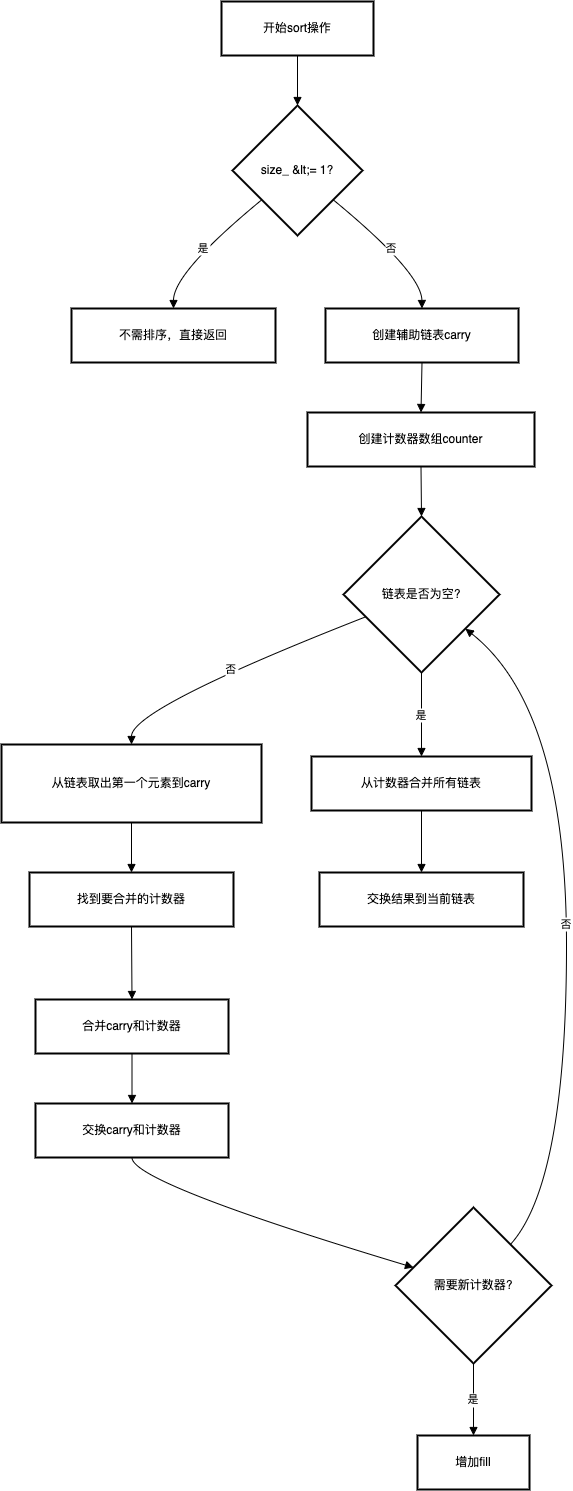

The diagram above was exported from draw.io. Its source (the exported page's mxGraphModel, read from the mxfile embedded in the PNG):
<mxGraphModel dx="2102" dy="1302" grid="1" gridSize="10" guides="1" tooltips="1" connect="1" arrows="1" fold="1" page="1" pageScale="1" pageWidth="827" pageHeight="1169" math="0" shadow="0">
  <root>
    <mxCell id="0" />
    <mxCell id="1" parent="0" />
    <mxCell id="orSn82zoypptq_LXvKSR-365" value="开始sort操作" style="whiteSpace=wrap;strokeWidth=2;" vertex="1" parent="1">
      <mxGeometry x="240" y="20" width="152" height="54" as="geometry" />
    </mxCell>
    <mxCell id="orSn82zoypptq_LXvKSR-366" value="size_ &amp;lt;= 1?" style="rhombus;strokeWidth=2;whiteSpace=wrap;" vertex="1" parent="1">
      <mxGeometry x="251" y="124" width="130" height="130" as="geometry" />
    </mxCell>
    <mxCell id="orSn82zoypptq_LXvKSR-367" value="不需排序，直接返回" style="whiteSpace=wrap;strokeWidth=2;" vertex="1" parent="1">
      <mxGeometry x="90" y="327" width="204" height="54" as="geometry" />
    </mxCell>
    <mxCell id="orSn82zoypptq_LXvKSR-368" value="创建辅助链表carry" style="whiteSpace=wrap;strokeWidth=2;" vertex="1" parent="1">
      <mxGeometry x="344" y="327" width="193" height="54" as="geometry" />
    </mxCell>
    <mxCell id="orSn82zoypptq_LXvKSR-369" value="创建计数器数组counter" style="whiteSpace=wrap;strokeWidth=2;" vertex="1" parent="1">
      <mxGeometry x="326" y="431" width="227" height="54" as="geometry" />
    </mxCell>
    <mxCell id="orSn82zoypptq_LXvKSR-370" value="链表是否为空?" style="rhombus;strokeWidth=2;whiteSpace=wrap;" vertex="1" parent="1">
      <mxGeometry x="362" y="535" width="156" height="156" as="geometry" />
    </mxCell>
    <mxCell id="orSn82zoypptq_LXvKSR-371" value="从计数器合并所有链表" style="whiteSpace=wrap;strokeWidth=2;" vertex="1" parent="1">
      <mxGeometry x="330" y="775" width="220" height="54" as="geometry" />
    </mxCell>
    <mxCell id="orSn82zoypptq_LXvKSR-372" value="从链表取出第一个元素到carry" style="whiteSpace=wrap;strokeWidth=2;" vertex="1" parent="1">
      <mxGeometry x="20" y="763" width="260" height="78" as="geometry" />
    </mxCell>
    <mxCell id="orSn82zoypptq_LXvKSR-373" value="找到要合并的计数器" style="whiteSpace=wrap;strokeWidth=2;" vertex="1" parent="1">
      <mxGeometry x="48" y="891" width="204" height="54" as="geometry" />
    </mxCell>
    <mxCell id="orSn82zoypptq_LXvKSR-374" value="合并carry和计数器" style="whiteSpace=wrap;strokeWidth=2;" vertex="1" parent="1">
      <mxGeometry x="54" y="1018" width="193" height="54" as="geometry" />
    </mxCell>
    <mxCell id="orSn82zoypptq_LXvKSR-375" value="交换carry和计数器" style="whiteSpace=wrap;strokeWidth=2;" vertex="1" parent="1">
      <mxGeometry x="54" y="1122" width="193" height="54" as="geometry" />
    </mxCell>
    <mxCell id="orSn82zoypptq_LXvKSR-376" value="需要新计数器?" style="rhombus;strokeWidth=2;whiteSpace=wrap;" vertex="1" parent="1">
      <mxGeometry x="414" y="1226" width="156" height="156" as="geometry" />
    </mxCell>
    <mxCell id="orSn82zoypptq_LXvKSR-377" value="增加fill" style="whiteSpace=wrap;strokeWidth=2;" vertex="1" parent="1">
      <mxGeometry x="436" y="1454" width="112" height="54" as="geometry" />
    </mxCell>
    <mxCell id="orSn82zoypptq_LXvKSR-378" value="交换结果到当前链表" style="whiteSpace=wrap;strokeWidth=2;" vertex="1" parent="1">
      <mxGeometry x="338" y="891" width="204" height="54" as="geometry" />
    </mxCell>
    <mxCell id="orSn82zoypptq_LXvKSR-379" value="" style="curved=1;startArrow=none;endArrow=block;exitX=0.5;exitY=1;entryX=0.5;entryY=0;rounded=0;" edge="1" parent="1" source="orSn82zoypptq_LXvKSR-365" target="orSn82zoypptq_LXvKSR-366">
      <mxGeometry relative="1" as="geometry">
        <Array as="points" />
      </mxGeometry>
    </mxCell>
    <mxCell id="orSn82zoypptq_LXvKSR-380" value="是" style="curved=1;startArrow=none;endArrow=block;exitX=0;exitY=0.91;entryX=0.5;entryY=0;rounded=0;" edge="1" parent="1" source="orSn82zoypptq_LXvKSR-366" target="orSn82zoypptq_LXvKSR-367">
      <mxGeometry relative="1" as="geometry">
        <Array as="points">
          <mxPoint x="192" y="291" />
        </Array>
      </mxGeometry>
    </mxCell>
    <mxCell id="orSn82zoypptq_LXvKSR-381" value="否" style="curved=1;startArrow=none;endArrow=block;exitX=1;exitY=0.91;entryX=0.5;entryY=0;rounded=0;" edge="1" parent="1" source="orSn82zoypptq_LXvKSR-366" target="orSn82zoypptq_LXvKSR-368">
      <mxGeometry relative="1" as="geometry">
        <Array as="points">
          <mxPoint x="440" y="291" />
        </Array>
      </mxGeometry>
    </mxCell>
    <mxCell id="orSn82zoypptq_LXvKSR-382" value="" style="curved=1;startArrow=none;endArrow=block;exitX=0.5;exitY=1;entryX=0.5;entryY=0;rounded=0;" edge="1" parent="1" source="orSn82zoypptq_LXvKSR-368" target="orSn82zoypptq_LXvKSR-369">
      <mxGeometry relative="1" as="geometry">
        <Array as="points" />
      </mxGeometry>
    </mxCell>
    <mxCell id="orSn82zoypptq_LXvKSR-383" value="" style="curved=1;startArrow=none;endArrow=block;exitX=0.5;exitY=1;entryX=0.5;entryY=0;rounded=0;" edge="1" parent="1" source="orSn82zoypptq_LXvKSR-369" target="orSn82zoypptq_LXvKSR-370">
      <mxGeometry relative="1" as="geometry">
        <Array as="points" />
      </mxGeometry>
    </mxCell>
    <mxCell id="orSn82zoypptq_LXvKSR-384" value="是" style="curved=1;startArrow=none;endArrow=block;exitX=0.5;exitY=1;entryX=0.5;entryY=0.01;rounded=0;" edge="1" parent="1" source="orSn82zoypptq_LXvKSR-370" target="orSn82zoypptq_LXvKSR-371">
      <mxGeometry relative="1" as="geometry">
        <Array as="points" />
      </mxGeometry>
    </mxCell>
    <mxCell id="orSn82zoypptq_LXvKSR-385" value="否" style="curved=1;startArrow=none;endArrow=block;exitX=0;exitY=0.7;entryX=0.5;entryY=0;rounded=0;" edge="1" parent="1" source="orSn82zoypptq_LXvKSR-370" target="orSn82zoypptq_LXvKSR-372">
      <mxGeometry relative="1" as="geometry">
        <Array as="points">
          <mxPoint x="150" y="727" />
        </Array>
      </mxGeometry>
    </mxCell>
    <mxCell id="orSn82zoypptq_LXvKSR-386" value="" style="curved=1;startArrow=none;endArrow=block;exitX=0.5;exitY=1;entryX=0.5;entryY=0.01;rounded=0;" edge="1" parent="1" source="orSn82zoypptq_LXvKSR-372" target="orSn82zoypptq_LXvKSR-373">
      <mxGeometry relative="1" as="geometry">
        <Array as="points" />
      </mxGeometry>
    </mxCell>
    <mxCell id="orSn82zoypptq_LXvKSR-387" value="" style="curved=1;startArrow=none;endArrow=block;exitX=0.5;exitY=1.01;entryX=0.5;entryY=0;rounded=0;" edge="1" parent="1" source="orSn82zoypptq_LXvKSR-373" target="orSn82zoypptq_LXvKSR-374">
      <mxGeometry relative="1" as="geometry">
        <Array as="points" />
      </mxGeometry>
    </mxCell>
    <mxCell id="orSn82zoypptq_LXvKSR-388" value="" style="curved=1;startArrow=none;endArrow=block;exitX=0.5;exitY=1;entryX=0.5;entryY=0;rounded=0;" edge="1" parent="1" source="orSn82zoypptq_LXvKSR-374" target="orSn82zoypptq_LXvKSR-375">
      <mxGeometry relative="1" as="geometry">
        <Array as="points" />
      </mxGeometry>
    </mxCell>
    <mxCell id="orSn82zoypptq_LXvKSR-389" value="" style="curved=1;startArrow=none;endArrow=block;exitX=0.5;exitY=1;entryX=0;entryY=0.35;rounded=0;" edge="1" parent="1" source="orSn82zoypptq_LXvKSR-375" target="orSn82zoypptq_LXvKSR-376">
      <mxGeometry relative="1" as="geometry">
        <Array as="points">
          <mxPoint x="150" y="1201" />
        </Array>
      </mxGeometry>
    </mxCell>
    <mxCell id="orSn82zoypptq_LXvKSR-390" value="是" style="curved=1;startArrow=none;endArrow=block;exitX=0.5;exitY=1;entryX=0.5;entryY=0;rounded=0;" edge="1" parent="1" source="orSn82zoypptq_LXvKSR-376" target="orSn82zoypptq_LXvKSR-377">
      <mxGeometry relative="1" as="geometry">
        <Array as="points" />
      </mxGeometry>
    </mxCell>
    <mxCell id="orSn82zoypptq_LXvKSR-391" value="否" style="curved=1;startArrow=none;endArrow=block;exitX=0.95;exitY=0;entryX=1;entryY=0.89;rounded=0;" edge="1" parent="1" source="orSn82zoypptq_LXvKSR-376" target="orSn82zoypptq_LXvKSR-370">
      <mxGeometry relative="1" as="geometry">
        <Array as="points">
          <mxPoint x="585" y="1201" />
          <mxPoint x="585" y="727" />
        </Array>
      </mxGeometry>
    </mxCell>
    <mxCell id="orSn82zoypptq_LXvKSR-392" value="" style="curved=1;startArrow=none;endArrow=block;exitX=0.5;exitY=1.01;entryX=0.5;entryY=0.01;rounded=0;" edge="1" parent="1" source="orSn82zoypptq_LXvKSR-371" target="orSn82zoypptq_LXvKSR-378">
      <mxGeometry relative="1" as="geometry">
        <Array as="points" />
      </mxGeometry>
    </mxCell>
  </root>
</mxGraphModel>